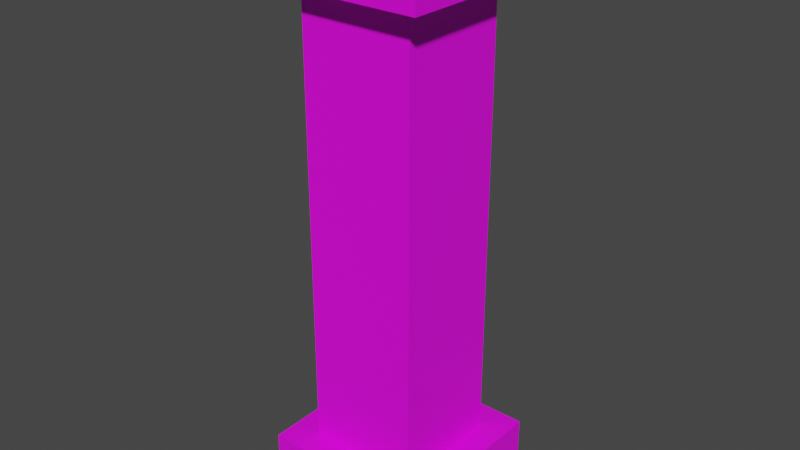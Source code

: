 # Source: Pillar_0_Des.blend  (saved by Blender 3.4.6; exported with 4.5.12 LTS)
import bpy
from mathutils import Matrix  # noqa: F401  (used for matrix-valued properties, if any)

bpy.ops.wm.read_factory_settings(use_empty=True)
scene = bpy.context.scene
scene.name = 'Scene'

# ---- collections
col_collection = bpy.data.collections.new('Collection'); scene.collection.children.link(col_collection)

# ---- images (referenced by path relative to the original .blend; pixels are not part of the script)
import os
ASSET_DIR = os.environ.get("B2B_ASSET_DIR", "")  # directory of the original .blend (textures are referenced by path, not embedded)
HERE = os.path.dirname(os.path.abspath(__file__))  # packed textures are extracted next to this script under _unpacked/

def load_image(name, relpath, width, height, colorspace="sRGB"):
    """Load a texture the original file referenced (path relative to the .blend, or extracted next to this script)."""
    p = next((c for c in (os.path.join(HERE, relpath), os.path.join(ASSET_DIR, relpath)) if relpath and os.path.exists(c)), "")
    if p:
        img = bpy.data.images.load(p, check_existing=True)
        img.name = name
    else:  # same state as the original file: an image datablock whose file is absent (Cycles renders it pink)
        img = bpy.data.images.new(name, width, height)
        img.source = "FILE"
        img.filepath = "//" + (relpath or name)
    img.colorspace_settings.name = colorspace
    return img
img_dmg_0_alt_0_png = load_image('Dmg_0_Alt_0.png', 'Dmg_0_Alt_0.png', 1024, 1024, 'sRGB')

# ---- materials (node trees are filled in below, after node groups)
mat_material = bpy.data.materials.new('Material')
mat_material.alpha_threshold = 0.0
mat_material.use_transparent_shadow = False
mat_material.roughness = 0.5
mat_material.line_color = (0.0, 0.0, 0.0, 1.0)

# ---- material node trees
mat_material.use_nodes = True; mat_material.node_tree.nodes.clear()
_N = mat_material.node_tree.nodes; _L = mat_material.node_tree.links
n0 = _N.new('ShaderNodeOutputMaterial'); n0.name = 'Material Output'; n0.location = (300, 300)
n1 = _N.new('ShaderNodeBsdfPrincipled'); n1.name = 'Principled BSDF'; n1.location = (10, 300)
n1.distribution = 'GGX'
n1.subsurface_method = 'RANDOM_WALK_SKIN'
n1.inputs[3].default_value = 1.45
n1.inputs[27].default_value = (0.0, 0.0, 0.0, 1.0)
n1.inputs[28].default_value = 1.0
n2 = _N.new('ShaderNodeTexImage'); n2.name = 'Image Texture'; n2.location = (-349, 110)
n2.image = img_dmg_0_alt_0_png
_L.new(n1.outputs[0], n0.inputs[0])
_L.new(n2.outputs[0], n1.inputs[0])
n0.is_active_output = True

# ---- world
world_world = bpy.data.worlds.new('World'); scene.world = world_world
world_world.use_nodes = True; world_world.node_tree.nodes.clear()
_N = world_world.node_tree.nodes; _L = world_world.node_tree.links
n0 = _N.new('ShaderNodeOutputWorld'); n0.name = 'World Output'; n0.location = (300, 300)
n1 = _N.new('ShaderNodeBackground'); n1.name = 'Background'; n1.location = (10, 300)
n1.inputs[0].default_value = (0.05088, 0.05088, 0.05088, 1.0)
_L.new(n1.outputs[0], n0.inputs[0])
n0.is_active_output = True
world_world.color = (0.05088, 0.05088, 0.05088)
world_world.use_sun_shadow = False
world_world.sun_shadow_jitter_overblur = 0.0

# ---- meshes
me_cube = bpy.data.meshes.new('Cube')
me_cube.from_pydata([(-0.5, -0.5, 1.922), (-0.5, -0.5, 0.4645), (-0.5, 0.5, 0.5738), (-0.5, 0.5, 1.103), (0.5, 0.5, 3.5), (-0.5, -0.5, 2.389), (0.347, -0.5, 1.398), (0.5, -0.5, 3.5), (0.5, -0.5, 3.5), (-0.5, -0.5, 1.922), (-0.5, 0.5, 3.5), (-0.5, -0.5, 3.5), (0.5, -0.5, 3.5), (0.5, 0.5, 3.5), (0.5, -0.5, 3.5), (-0.5, 0.5, 3.5), (-0.5, -0.5, 3.5), (0.5, 0.5, -0.5), (-0.192, 0.5, 0.9131), (0.5, 0.5, 1.66), (0.5, -0.5, 1.512), (-0.5, 0.5, 2.005), (-0.5, -0.5, -0.5), (-0.5, 0.5, -0.5), (0.5, -0.5, -0.5), (0.5, 0.5, -0.5), (-0.5, 0.5, -1.0), (-0.5, -0.5, -1.0), (0.5, 0.5, -1.0), (0.5, -0.5, -1.0), (-0.75, 0.75, -0.5), (-0.75, -0.75, -0.5), (0.75, 0.75, -0.5), (0.75, -0.75, -0.5), (-0.75, 0.75, -1.0), (-0.75, -0.75, -1.0), (0.75, 0.75, -1.0), (0.75, -0.75, -1.0), (-0.5, -0.5, -0.5), (-0.5, 0.5, -0.5), (0.5, -0.5, -0.5), (0.5, 0.5, -0.5), (-0.5, 0.5, 0.5738), (-0.5, -0.5, 0.4645), (0.347, -0.5, 1.398), (-0.192, 0.5, 0.9131), (0.5, -0.5, 1.512), (0.347, -0.5, 1.398), (-0.192, 0.5, 0.9131), (-0.5, 0.5, 3.5), (-0.5, -0.2107, 2.194), (-0.1738, -0.5, 2.505), (-0.5, 0.5, 1.103), (-0.5, 0.5, 1.103), (-0.5, -0.5, 1.922), (-0.5, 0.5, 2.005), (-0.5, 0.09029, 2.577), (-0.5, -0.2107, 2.194), (-0.192, 0.5, 0.9131), (-0.5, 0.5, 2.005), (0.5, 0.5, 1.66), (-0.5, 0.5, 2.005), (-0.5, 0.09029, 2.577), (0.347, -0.5, 1.398), (0.5, 0.5, 1.66), (0.5, -0.5, 1.512), (-0.1738, -0.5, 2.505), (-0.5, -0.5, 2.389), (-0.5, 0.09029, 2.577), (-0.5, -0.2107, 2.194), (-0.1738, -0.5, 2.505), (-0.5, -0.5, 4.0), (-0.5, 0.5, 4.0), (0.5, 0.5, 4.0), (0.5, -0.5, 4.0), (-0.75, -0.75, 3.5), (-0.75, 0.75, 3.5), (0.75, 0.75, 3.5), (0.75, -0.75, 3.5), (-0.75, -0.75, 4.0), (-0.75, 0.75, 4.0), (0.75, 0.75, 4.0), (0.75, -0.75, 4.0)], [], [(61, 62, 49), (3, 48, 2), (2, 1, 0, 3), (1, 47, 0), (73, 74, 82, 81), (7, 60, 4), (60, 61, 49, 4), (50, 9, 5), (10, 68, 69, 67, 11), (53, 54, 57, 56, 55), (71, 72, 80, 79), (6, 51, 5, 9), (12, 66, 63, 65), (73, 72, 71, 74), (67, 70, 8, 11), (65, 64, 12), (14, 13, 77, 78), (59, 58, 52), (26, 28, 29, 27), (27, 29, 37, 35), (17, 18, 21, 19), (20, 17, 19), (24, 22, 31, 33), (26, 27, 35, 34), (29, 28, 36, 37), (33, 31, 35, 37), (30, 32, 36, 34), (31, 30, 34, 35), (32, 33, 37, 36), (28, 26, 34, 36), (23, 25, 32, 30), (22, 23, 30, 31), (25, 24, 33, 32), (38, 43, 42, 39), (39, 42, 45, 41), (41, 46, 40), (40, 46, 44, 43, 38), (13, 15, 76, 77), (77, 76, 80, 81), (78, 77, 81, 82), (76, 75, 79, 80), (75, 78, 82, 79), (74, 71, 79, 82), (72, 73, 81, 80), (15, 16, 75, 76), (16, 14, 78, 75)])
_uv = me_cube.uv_layers.new(name='UVMap')
_uv.uv.foreach_set('vector', [0.05262, -0.2281, -0.1446, -0.5034, 0.05262, -0.9477, -0.9125, 0.2057, -0.7643, 0.2973, -0.9125, 0.4606, 0.05262, 0.4606, -0.4287, 0.5132, -0.4287, -0.1881, 0.05262, 0.2057, 1.02, 0.5132, 0.6127, 0.06398, 1.02, -0.1881, 1.269, 1.827, 1.269, 1.346, 1.389, 1.226, 1.389, 1.948, 0.5365, -0.9477, 0.0552, -0.06238, 0.0552, -0.9477, -0.4312, -0.06238, -0.9125, -0.2281, -0.9125, -0.9477, -0.4312, -0.9477, -0.2894, -0.319, -0.4287, -0.1881, -0.4287, -0.4129, 0.05262, -0.9477, -0.1446, -0.5034, -0.2894, -0.319, -0.4287, -0.4129, -0.4287, -0.9477, 0.05262, 0.2057, -0.4287, -0.1881, -0.2894, -0.319, -0.1446, -0.5034, 0.05262, -0.2281, 1.266, 1.346, 1.266, 1.827, 1.146, 1.948, 1.146, 1.226, 0.6127, 0.06398, 0.8633, -0.4688, 1.02, -0.4129, 1.02, -0.1881, 0.539, -0.9477, 0.8633, -0.4688, 0.6127, 0.06398, 0.539, 0.009275, -0.9125, 1.461, -0.9125, 0.98, -0.4312, 0.98, -0.4312, 1.461, 1.02, -0.4129, 0.8633, -0.4688, 0.539, -0.9477, 1.02, -0.9477, 0.5365, 0.009276, 0.0552, -0.06238, 0.5365, -0.9477, 1.63, -0.8274, 1.63, -0.3461, 1.509, -0.2258, 1.509, -0.9477, -0.9125, -0.2281, -0.7643, 0.2973, -0.9125, 0.2057, 0.5365, 0.98, 0.5365, 1.461, 0.0552, 1.461, 0.0552, 0.98, 1.875, 0.6216, 1.875, 1.103, 1.755, 1.223, 1.755, 0.5013, -0.4312, 0.9774, -0.7643, 0.2973, -0.9125, -0.2281, -0.4312, -0.06238, 0.5365, 0.009276, 0.0552, 0.9774, 0.0552, -0.06238, 1.509, 1.103, 1.509, 0.6216, 1.63, 0.5013, 1.63, 1.223, 1.755, -0.3461, 1.755, -0.8274, 1.875, -0.9477, 1.875, -0.2258, 1.143, 1.346, 1.143, 1.827, 1.023, 1.948, 1.023, 1.226, 1.266, -0.2258, 1.266, -0.9477, 1.507, -0.9477, 1.507, -0.2258, 1.266, 1.223, 1.266, 0.5013, 1.507, 0.5013, 1.507, 1.223, -0.188, 1.702, -0.188, 0.98, 0.05262, 0.98, 0.05262, 1.702, 1.023, 1.223, 1.023, 0.5013, 1.264, 0.5013, 1.264, 1.223, 1.755, 0.3784, 1.755, -0.1029, 1.875, -0.2232, 1.875, 0.4987, 1.753, -0.8274, 1.753, -0.3461, 1.632, -0.2258, 1.632, -0.9477, 1.753, -0.1029, 1.753, 0.3784, 1.632, 0.4987, 1.632, -0.2232, 1.632, 1.103, 1.632, 0.6216, 1.753, 0.5013, 1.753, 1.223, -0.4287, 0.9774, -0.4287, 0.5132, 0.05262, 0.4606, 0.05262, 0.9774, -0.9125, 0.9774, -0.9125, 0.4606, -0.7643, 0.2973, -0.4312, 0.9774, 0.0552, 0.9774, 0.5365, 0.009276, 0.5365, 0.9774, 0.539, 0.9774, 0.539, 0.009275, 0.6127, 0.06398, 1.02, 0.5132, 1.02, 0.9774, 1.509, 0.3784, 1.509, -0.1029, 1.63, -0.2232, 1.63, 0.4987, 0.7797, 0.98, 0.7797, 1.702, 0.539, 1.702, 0.539, 0.98, 1.023, 0.4987, 1.023, -0.2232, 1.264, -0.2232, 1.264, 0.4987, 1.507, -0.2232, 1.507, 0.4987, 1.266, 0.4987, 1.266, -0.2232, 1.023, -0.2258, 1.023, -0.9477, 1.264, -0.9477, 1.264, -0.2258, 1.514, 1.827, 1.514, 1.346, 1.635, 1.226, 1.635, 1.948, 1.512, 1.346, 1.512, 1.827, 1.392, 1.948, 1.392, 1.226, -0.3109, 1.582, -0.3109, 1.1, -0.1906, 0.98, -0.1906, 1.702, 0.9026, 1.1, 0.9026, 1.582, 0.7823, 1.702, 0.7823, 0.98])
me_cube.materials.append(mat_material)
me_cube.use_mirror_vertex_groups = False
me_cube.use_paint_bone_selection = False
me_cube.use_paint_mask = True
me_cube.update()
arm_armature = bpy.data.armatures.new('Armature')  # bones are not reproduced

# ---- objects
ob_pillar_0 = bpy.data.objects.new('Pillar_0', me_cube)
ob_pillar_0_des = bpy.data.objects.new('Pillar_0_Des', arm_armature)

# ---- transforms, parenting, visibility, modifiers, constraints
ob_pillar_0.parent = ob_pillar_0_des
ob_pillar_0.location = (0.0, 0.0, 0.0)
ob_pillar_0.lock_rotations_4d = False
ob_pillar_0.empty_display_type = 'ARROWS'
ob_pillar_0.lineart.crease_threshold = 0.0
_vg = ob_pillar_0.vertex_groups.new(name='Bone')
_vg = ob_pillar_0.vertex_groups.new(name='Bone.001')
_vg.add([38, 39, 40, 41, 42, 43, 44, 45, 46], 1.0, 'REPLACE')
_vg = ob_pillar_0.vertex_groups.new(name='Bone.002')
_vg.add([17, 18, 19, 20, 21], 1.0, 'REPLACE')
_vg = ob_pillar_0.vertex_groups.new(name='Bone.003')
_vg.add([0, 1, 2, 3, 47, 48], 1.0, 'REPLACE')
_vg = ob_pillar_0.vertex_groups.new(name='Bone.004')
_vg.add([52, 53, 54, 55, 56, 57, 58, 59], 1.0, 'REPLACE')
_vg = ob_pillar_0.vertex_groups.new(name='Bone.005')
_vg.add([5, 6, 9, 50, 51], 1.0, 'REPLACE')
_vg = ob_pillar_0.vertex_groups.new(name='Bone.006')
_vg.add([4, 7, 49, 60, 61, 62], 1.0, 'REPLACE')
_vg = ob_pillar_0.vertex_groups.new(name='Bone.007')
_vg.add([12, 63, 64, 65, 66], 1.0, 'REPLACE')
_vg = ob_pillar_0.vertex_groups.new(name='Bone.008')
_vg.add([8, 10, 11, 67, 68, 69, 70], 1.0, 'REPLACE')
_vg = ob_pillar_0.vertex_groups.new(name='Bone.009')
_vg.add([13, 14, 15, 16, 71, 72, 73, 74, 75, 76, 77, 78, 79, 80, 81, 82], 1.0, 'REPLACE')
_vg = ob_pillar_0.vertex_groups.new(name='Bone.010')
_vg.add([22, 23, 24, 25, 26, 27, 28, 29, 30, 31, 32, 33, 34, 35, 36, 37], 1.0, 'REPLACE')
_m = ob_pillar_0.modifiers.new('Armature', 'ARMATURE')
_m.object = ob_pillar_0_des
ob_pillar_0_des.location = (0.0, 0.0, 0.0)
ob_pillar_0_des.show_in_front = True

# ---- collection membership
col_collection.objects.link(ob_pillar_0)
col_collection.objects.link(ob_pillar_0_des)

# ---- scene / render settings (as saved in the file)
scene.frame_start = 1; scene.frame_end = 20; scene.frame_set(20)
scene.render.engine = 'BLENDER_EEVEE_NEXT'
scene.cycles.sampling_pattern = 'TABULATED_SOBOL'
scene.cycles.use_light_tree = False
scene.view_settings.view_transform = 'Filmic'
bpy.context.view_layer.update()

# ---- added for rendering (the .blend has no active camera and no usable light): camera, sun
cam_auto = bpy.data.cameras.new('AutoCamera')
cam_auto.lens = 50.0
cam_auto.sensor_width = 36.0
cam_auto.clip_end = 1000.0
ob_auto_camera = bpy.data.objects.new('AutoCamera', cam_auto)
scene.collection.objects.link(ob_auto_camera)
ob_auto_camera.location = (5.02526, -6.03031, 5.52021)
ob_auto_camera.rotation_euler = (1.09748, -7.21219e-08, 0.694738)
scene.camera = ob_auto_camera
light_auto_sun = bpy.data.lights.new('AutoSun', 'SUN')
light_auto_sun.energy = 3.0
light_auto_sun.angle = 0.0523599
ob_auto_sun = bpy.data.objects.new('AutoSun', light_auto_sun)
scene.collection.objects.link(ob_auto_sun)
ob_auto_sun.rotation_euler = (0.872665, 0.174533, 0.523599)
bpy.context.view_layer.update()
